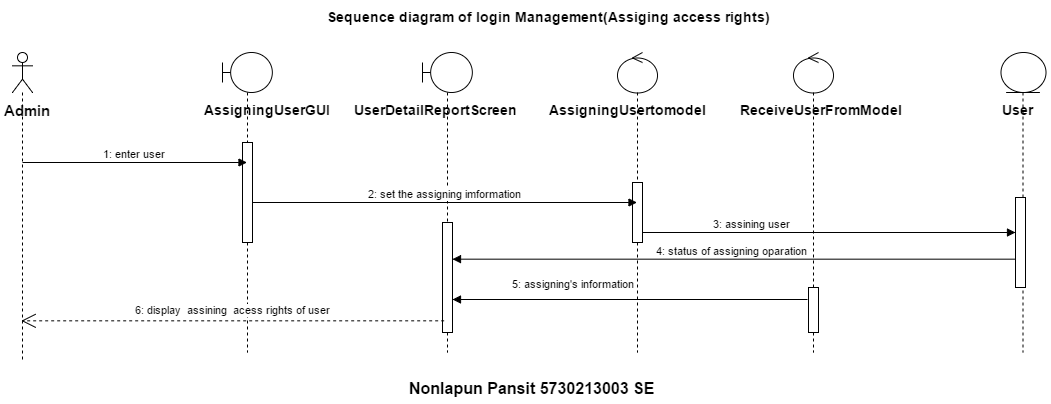

The diagram above was exported from draw.io. Its source (the exported page's mxGraphModel, read from the mxfile embedded in the PNG):
<mxGraphModel dx="1460" dy="680" grid="1" gridSize="10" guides="1" tooltips="1" connect="1" arrows="1" fold="1" page="1" pageScale="1" pageWidth="826" pageHeight="1169" math="0" shadow="0">
  <root>
    <mxCell id="0" />
    <mxCell id="1" parent="0" />
    <mxCell id="533c69bc852a5ed3-1" value="" style="shape=umlLifeline;participant=umlActor;perimeter=lifelinePerimeter;whiteSpace=wrap;html=1;container=1;collapsible=0;recursiveResize=0;verticalAlign=top;spacingTop=36;labelBackgroundColor=#ffffff;outlineConnect=0;gradientColor=none;" vertex="1" parent="1">
      <mxGeometry x="100" y="70" width="20" height="310" as="geometry" />
    </mxCell>
    <mxCell id="533c69bc852a5ed3-2" value="&lt;font style=&quot;font-size: 15px&quot;&gt;&lt;b&gt;Admin&lt;/b&gt;&lt;/font&gt;" style="text;html=1;resizable=0;points=[];autosize=1;align=left;verticalAlign=top;spacingTop=-4;" vertex="1" parent="1">
      <mxGeometry x="90" y="117" width="60" height="20" as="geometry" />
    </mxCell>
    <mxCell id="533c69bc852a5ed3-3" value="" style="shape=umlLifeline;participant=umlBoundary;perimeter=lifelinePerimeter;whiteSpace=wrap;html=1;container=1;collapsible=0;recursiveResize=0;verticalAlign=top;spacingTop=36;labelBackgroundColor=#ffffff;outlineConnect=0;gradientColor=none;" vertex="1" parent="1">
      <mxGeometry x="310" y="70" width="50" height="300" as="geometry" />
    </mxCell>
    <mxCell id="533c69bc852a5ed3-4" value="" style="html=1;points=[];perimeter=orthogonalPerimeter;gradientColor=none;" vertex="1" parent="533c69bc852a5ed3-3">
      <mxGeometry x="20" y="90" width="10" height="100" as="geometry" />
    </mxCell>
    <mxCell id="533c69bc852a5ed3-5" value="" style="shape=umlLifeline;participant=umlControl;perimeter=lifelinePerimeter;whiteSpace=wrap;html=1;container=1;collapsible=0;recursiveResize=0;verticalAlign=top;spacingTop=36;labelBackgroundColor=#ffffff;outlineConnect=0;gradientColor=none;" vertex="1" parent="1">
      <mxGeometry x="705" y="70" width="40" height="300" as="geometry" />
    </mxCell>
    <mxCell id="533c69bc852a5ed3-6" value="" style="html=1;points=[];perimeter=orthogonalPerimeter;gradientColor=none;" vertex="1" parent="533c69bc852a5ed3-5">
      <mxGeometry x="15" y="130" width="10" height="60" as="geometry" />
    </mxCell>
    <mxCell id="533c69bc852a5ed3-7" value="" style="shape=umlLifeline;participant=umlEntity;perimeter=lifelinePerimeter;whiteSpace=wrap;html=1;container=1;collapsible=0;recursiveResize=0;verticalAlign=top;spacingTop=36;labelBackgroundColor=#ffffff;outlineConnect=0;gradientColor=none;" vertex="1" parent="1">
      <mxGeometry x="1088" y="70" width="45" height="300" as="geometry" />
    </mxCell>
    <mxCell id="533c69bc852a5ed3-8" value="&lt;div style=&quot;text-align: center&quot;&gt;&lt;br&gt;&lt;/div&gt;" style="text;html=1;" vertex="1" parent="533c69bc852a5ed3-7">
      <mxGeometry y="37" width="40" height="30" as="geometry" />
    </mxCell>
    <mxCell id="533c69bc852a5ed3-9" value="&lt;b&gt;&lt;font style=&quot;font-size: 14px&quot;&gt;User&lt;/font&gt;&lt;/b&gt;" style="text;html=1;resizable=0;points=[];autosize=1;align=left;verticalAlign=top;spacingTop=-4;" vertex="1" parent="533c69bc852a5ed3-7">
      <mxGeometry y="47" width="50" height="20" as="geometry" />
    </mxCell>
    <mxCell id="533c69bc852a5ed3-18" value="" style="html=1;points=[];perimeter=orthogonalPerimeter;" vertex="1" parent="533c69bc852a5ed3-7">
      <mxGeometry x="15" y="145" width="10" height="90" as="geometry" />
    </mxCell>
    <mxCell id="533c69bc852a5ed3-10" value="" style="shape=umlLifeline;participant=umlBoundary;perimeter=lifelinePerimeter;whiteSpace=wrap;html=1;container=1;collapsible=0;recursiveResize=0;verticalAlign=top;spacingTop=36;labelBackgroundColor=#ffffff;outlineConnect=0;gradientColor=none;" vertex="1" parent="1">
      <mxGeometry x="510" y="70" width="50" height="300" as="geometry" />
    </mxCell>
    <mxCell id="533c69bc852a5ed3-11" value="" style="html=1;points=[];perimeter=orthogonalPerimeter;gradientColor=none;" vertex="1" parent="533c69bc852a5ed3-10">
      <mxGeometry x="20" y="170" width="10" height="110" as="geometry" />
    </mxCell>
    <mxCell id="533c69bc852a5ed3-12" value="1: enter user" style="html=1;verticalAlign=bottom;endArrow=block;" edge="1" parent="1" target="533c69bc852a5ed3-3">
      <mxGeometry x="110" y="180" width="80" as="geometry">
        <mxPoint x="110" y="180" as="sourcePoint" />
        <mxPoint x="190" y="180" as="targetPoint" />
      </mxGeometry>
    </mxCell>
    <mxCell id="533c69bc852a5ed3-13" value="2: set the assigning imformation" style="html=1;verticalAlign=bottom;endArrow=block;" edge="1" parent="1" target="533c69bc852a5ed3-5">
      <mxGeometry x="335" y="220" width="80" as="geometry">
        <mxPoint x="340" y="220" as="sourcePoint" />
        <mxPoint x="559.5000000000002" y="220" as="targetPoint" />
      </mxGeometry>
    </mxCell>
    <mxCell id="533c69bc852a5ed3-14" value="&lt;b&gt;&lt;font style=&quot;font-size: 14px&quot;&gt;AssigningUserGUI&lt;/font&gt;&lt;/b&gt;" style="text;html=1;resizable=0;points=[];autosize=1;align=left;verticalAlign=top;spacingTop=-4;" vertex="1" parent="1">
      <mxGeometry x="290" y="117" width="140" height="20" as="geometry" />
    </mxCell>
    <mxCell id="533c69bc852a5ed3-15" value="&lt;font style=&quot;font-size: 14px&quot;&gt;&lt;b&gt;AssigningUsertomodel&lt;/b&gt;&lt;/font&gt;" style="text;html=1;resizable=0;points=[];autosize=1;align=left;verticalAlign=top;spacingTop=-4;" vertex="1" parent="1">
      <mxGeometry x="635" y="117" width="170" height="20" as="geometry" />
    </mxCell>
    <mxCell id="533c69bc852a5ed3-16" value="&lt;b&gt;&lt;font style=&quot;font-size: 14px&quot;&gt;UserDetailReportScreen&lt;/font&gt;&lt;/b&gt;" style="text;html=1;resizable=0;points=[];autosize=1;align=left;verticalAlign=top;spacingTop=-4;" vertex="1" parent="1">
      <mxGeometry x="440" y="117" width="180" height="20" as="geometry" />
    </mxCell>
    <mxCell id="533c69bc852a5ed3-17" value="3: assining user" style="html=1;verticalAlign=bottom;endArrow=block;" edge="1" parent="1" target="533c69bc852a5ed3-18">
      <mxGeometry width="80" as="geometry">
        <mxPoint x="730" y="250" as="sourcePoint" />
        <mxPoint x="700" y="250" as="targetPoint" />
        <mxPoint x="-77" as="offset" />
      </mxGeometry>
    </mxCell>
    <mxCell id="533c69bc852a5ed3-19" value="4: status of assigning oparation" style="html=1;verticalAlign=bottom;endArrow=block;entryX=1;entryY=0.333;entryPerimeter=0;" edge="1" parent="1" source="533c69bc852a5ed3-18" target="533c69bc852a5ed3-11">
      <mxGeometry width="80" as="geometry">
        <mxPoint x="703" y="280" as="sourcePoint" />
        <mxPoint x="550" y="277" as="targetPoint" />
        <mxPoint x="-2" as="offset" />
      </mxGeometry>
    </mxCell>
    <mxCell id="533c69bc852a5ed3-20" value="6: display &amp;nbsp;assining &amp;nbsp;acess rights of user" style="endArrow=open;endSize=12;dashed=1;html=1;exitX=0.1;exitY=0.9;exitPerimeter=0;" edge="1" parent="1" source="533c69bc852a5ed3-11" target="533c69bc852a5ed3-1">
      <mxGeometry width="160" as="geometry">
        <mxPoint x="660" y="330" as="sourcePoint" />
        <mxPoint x="340" y="330" as="targetPoint" />
        <mxPoint y="-11" as="offset" />
      </mxGeometry>
    </mxCell>
    <mxCell id="533c69bc852a5ed3-21" value="&lt;font face=&quot;helvetica&quot; style=&quot;font-size: 14px&quot;&gt;&lt;b&gt;Sequence diagram of login Management(Assiging access rights)&lt;/b&gt;&lt;/font&gt;&lt;br&gt;" style="text;html=1;" vertex="1" parent="1">
      <mxGeometry x="413" y="20" width="370" height="30" as="geometry" />
    </mxCell>
    <mxCell id="792db8efc9834a5-1" value="&lt;font style=&quot;font-size: 16px&quot;&gt;&lt;b&gt;Nonlapun Pansit 5730213003 SE&lt;/b&gt;&lt;/font&gt;" style="text;html=1;" vertex="1" parent="1">
      <mxGeometry x="495" y="390" width="210" height="30" as="geometry" />
    </mxCell>
    <mxCell id="43e849de022d0714-1" value="" style="shape=umlLifeline;participant=umlControl;perimeter=lifelinePerimeter;whiteSpace=wrap;html=1;container=1;collapsible=0;recursiveResize=0;verticalAlign=top;spacingTop=36;labelBackgroundColor=#ffffff;outlineConnect=0;gradientColor=none;" vertex="1" parent="1">
      <mxGeometry x="881" y="70" width="40" height="300" as="geometry" />
    </mxCell>
    <mxCell id="43e849de022d0714-2" value="" style="html=1;points=[];perimeter=orthogonalPerimeter;gradientColor=none;" vertex="1" parent="43e849de022d0714-1">
      <mxGeometry x="15" y="235" width="10" height="45" as="geometry" />
    </mxCell>
    <mxCell id="43e849de022d0714-3" value="&lt;b&gt;&lt;font style=&quot;font-size: 14px&quot;&gt;ReceiveUserFromModel&lt;/font&gt;&lt;/b&gt;&lt;br&gt;" style="text;html=1;resizable=0;points=[];autosize=1;align=left;verticalAlign=top;spacingTop=-4;" vertex="1" parent="1">
      <mxGeometry x="826" y="117" width="180" height="20" as="geometry" />
    </mxCell>
    <mxCell id="43e849de022d0714-4" value="5: assigning's information" style="html=1;verticalAlign=bottom;endArrow=block;" edge="1" parent="1">
      <mxGeometry width="80" as="geometry">
        <mxPoint x="895" y="317" as="sourcePoint" />
        <mxPoint x="540" y="317" as="targetPoint" />
        <mxPoint x="-57" y="-7" as="offset" />
      </mxGeometry>
    </mxCell>
  </root>
</mxGraphModel>